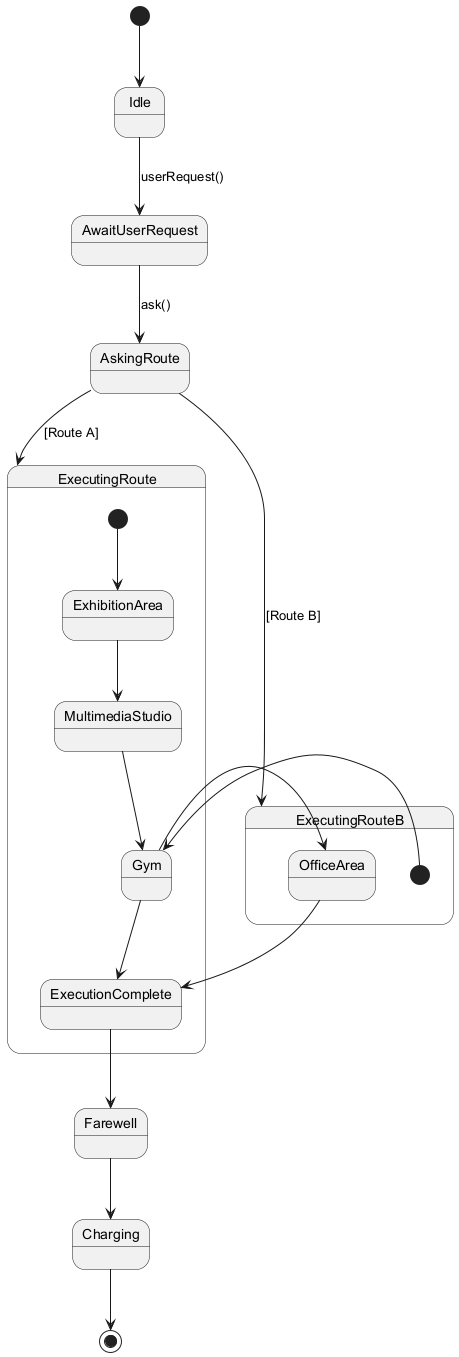

The diagram above was rendered by PlantUML. Its source (embedded in the PNG):
@startuml
[*] --> Idle

Idle --> AwaitUserRequest : userRequest()
AwaitUserRequest --> AskingRoute : ask()
AskingRoute --> ExecutingRoute : [Route A]
AskingRoute --> ExecutingRouteB : [Route B]

state ExecutingRoute {
  [*] --> ExhibitionArea
  ExhibitionArea --> MultimediaStudio
  MultimediaStudio --> Gym
  Gym --> ExecutionComplete
}

state ExecutingRouteB {
  [*] --> Gym
  Gym --> OfficeArea
  OfficeArea --> ExecutionComplete
}

ExecutionComplete --> Farewell
Farewell --> Charging
Charging --> [*]

@enduml